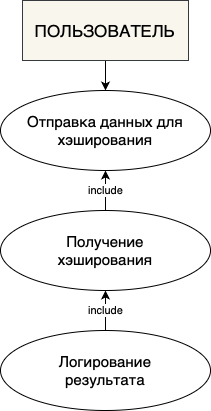

The diagram above was exported from draw.io. Its source (the exported page's mxGraphModel, read from the mxfile embedded in the PNG):
<mxGraphModel dx="690" dy="557" grid="1" gridSize="10" guides="1" tooltips="1" connect="1" arrows="1" fold="1" page="1" pageScale="1" pageWidth="827" pageHeight="1169" math="0" shadow="0">
  <root>
    <mxCell id="0" />
    <mxCell id="1" parent="0" />
    <mxCell id="kiInbtXHF_viWoF3bna7-6" value="" style="edgeStyle=orthogonalEdgeStyle;rounded=0;orthogonalLoop=1;jettySize=auto;html=1;" edge="1" parent="1" source="kiInbtXHF_viWoF3bna7-1" target="kiInbtXHF_viWoF3bna7-3">
      <mxGeometry relative="1" as="geometry" />
    </mxCell>
    <mxCell id="kiInbtXHF_viWoF3bna7-1" value="&lt;span style=&quot;color: light-dark(rgb(0, 0, 0), rgb(0, 0, 0));&quot;&gt;&lt;font style=&quot;font-size: 17px;&quot;&gt;ПОЛЬЗОВАТЕЛЬ&lt;/font&gt;&lt;/span&gt;" style="rounded=0;whiteSpace=wrap;html=1;fillColor=light-dark(#F9F7ED,#FFFFFF);strokeColor=#36393d;" vertex="1" parent="1">
      <mxGeometry x="260" y="100" width="166" height="60" as="geometry" />
    </mxCell>
    <mxCell id="kiInbtXHF_viWoF3bna7-3" value="&lt;font style=&quot;font-size: 15px;&quot;&gt;Отправка данных для&lt;/font&gt;&lt;div&gt;&lt;font style=&quot;font-size: 15px;&quot;&gt;хэширования&lt;/font&gt;&lt;/div&gt;" style="ellipse;whiteSpace=wrap;html=1;fillColor=light-dark(#FFFFFF,#FFFFFF);fontColor=light-dark(#000000,#000000);" vertex="1" parent="1">
      <mxGeometry x="238" y="190" width="210" height="80" as="geometry" />
    </mxCell>
    <mxCell id="kiInbtXHF_viWoF3bna7-7" value="include" style="edgeStyle=orthogonalEdgeStyle;rounded=0;orthogonalLoop=1;jettySize=auto;html=1;" edge="1" parent="1" source="kiInbtXHF_viWoF3bna7-4" target="kiInbtXHF_viWoF3bna7-3">
      <mxGeometry relative="1" as="geometry" />
    </mxCell>
    <mxCell id="kiInbtXHF_viWoF3bna7-4" value="&lt;font style=&quot;font-size: 15px;&quot;&gt;Получение&lt;/font&gt;&lt;div&gt;&lt;font style=&quot;font-size: 15px;&quot;&gt;хэширования&lt;/font&gt;&lt;/div&gt;" style="ellipse;whiteSpace=wrap;html=1;fillColor=light-dark(#FFFFFF,#FFFFFF);fontColor=light-dark(#000000,#000000);" vertex="1" parent="1">
      <mxGeometry x="238" y="310" width="210" height="80" as="geometry" />
    </mxCell>
    <mxCell id="kiInbtXHF_viWoF3bna7-8" value="include" style="edgeStyle=orthogonalEdgeStyle;rounded=0;orthogonalLoop=1;jettySize=auto;html=1;" edge="1" parent="1" source="kiInbtXHF_viWoF3bna7-5" target="kiInbtXHF_viWoF3bna7-4">
      <mxGeometry relative="1" as="geometry" />
    </mxCell>
    <mxCell id="kiInbtXHF_viWoF3bna7-5" value="&lt;span style=&quot;font-size: 15px;&quot;&gt;Логирование&lt;/span&gt;&lt;div&gt;&lt;span style=&quot;font-size: 15px;&quot;&gt;результата&lt;/span&gt;&lt;/div&gt;" style="ellipse;whiteSpace=wrap;html=1;fillColor=light-dark(#FFFFFF,#FFFFFF);fontColor=light-dark(#000000,#000000);" vertex="1" parent="1">
      <mxGeometry x="238" y="430" width="210" height="80" as="geometry" />
    </mxCell>
  </root>
</mxGraphModel>